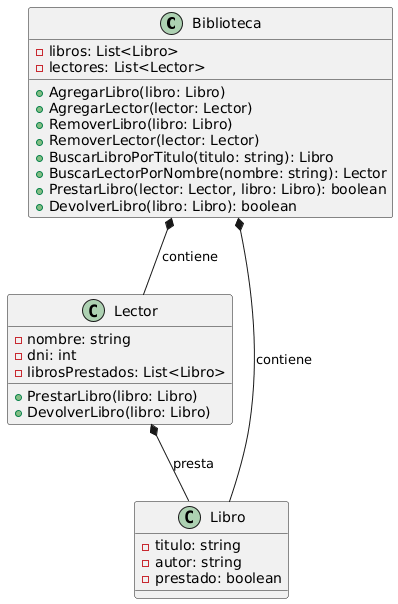

The diagram above was rendered by PlantUML. Its source (embedded in the PNG):
@startuml
class Biblioteca {
  - libros: List<Libro>
  - lectores: List<Lector>
  + AgregarLibro(libro: Libro)
  + AgregarLector(lector: Lector)
  + RemoverLibro(libro: Libro)
  + RemoverLector(lector: Lector)
  + BuscarLibroPorTitulo(titulo: string): Libro
  + BuscarLectorPorNombre(nombre: string): Lector
  + PrestarLibro(lector: Lector, libro: Libro): boolean
  + DevolverLibro(libro: Libro): boolean
}

class Lector {
  - nombre: string
  - dni: int
  - librosPrestados: List<Libro>
  + PrestarLibro(libro: Libro)
  + DevolverLibro(libro: Libro)
}

class Libro {
  - titulo: string
  - autor: string
  - prestado: boolean
}

Biblioteca *-- Libro : contiene
Biblioteca *-- Lector : contiene
Lector *-- Libro : presta
@enduml